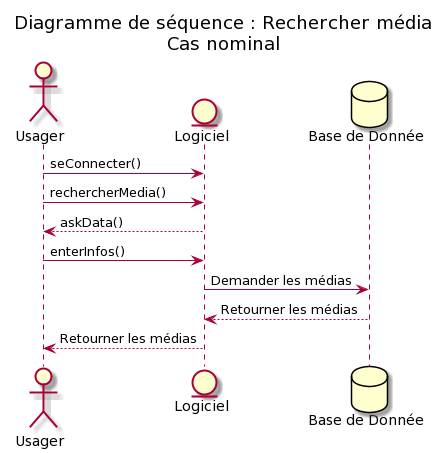

The diagram above was rendered by PlantUML. Its source (embedded in the PNG):
@startuml
!pragma teoz true

'participants :
actor "Usager" as usa
entity "Logiciel" as log
database "Base de Donnée" as bdd

title Diagramme de séquence : Rechercher média\nCas nominal

usa -> log : seConnecter()
usa -> log : rechercherMedia()
log --> usa : askData()
usa -> log : enterInfos()
log -> bdd : Demander les médias
bdd --> log : Retourner les médias
log --> usa : Retourner les médias
@enduml